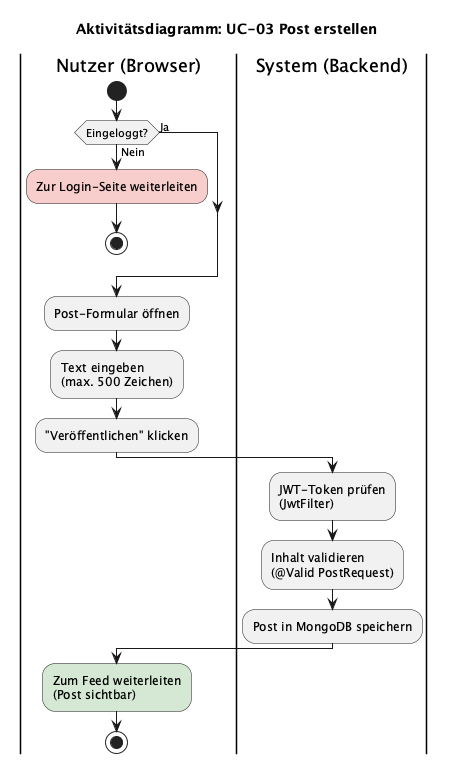

The diagram above was rendered by PlantUML. Its source (embedded in the PNG):
@startuml activity-create-post
title Aktivitätsdiagramm: UC-03 Post erstellen

|Nutzer (Browser)|
start
if (Eingeloggt?) then (Nein)
  :Zur Login-Seite weiterleiten; <<#f8cecc>>
  stop
else (Ja)
endif
:Post-Formular öffnen;
:Text eingeben\n(max. 500 Zeichen);
:"Veröffentlichen" klicken;

|System (Backend)|
:JWT-Token prüfen\n(JwtFilter);
:Inhalt validieren\n(@Valid PostRequest);
:Post in MongoDB speichern;

|Nutzer (Browser)|
:Zum Feed weiterleiten\n(Post sichtbar); <<#d5e8d4>>
stop

@enduml